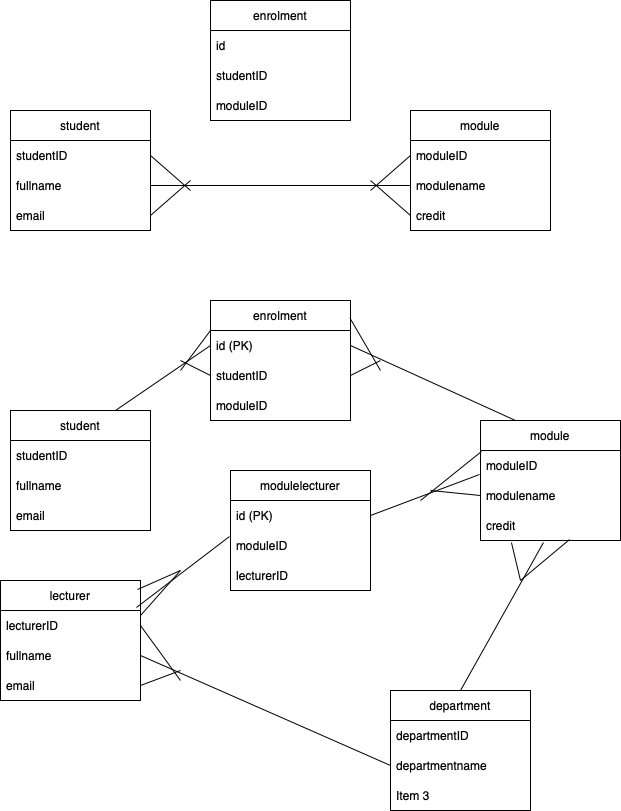

The diagram above was exported from draw.io. Its source (the exported page's mxGraphModel, read from the mxfile embedded in the PNG):
<mxGraphModel dx="1794" dy="587" grid="1" gridSize="10" guides="1" tooltips="1" connect="1" arrows="1" fold="1" page="1" pageScale="1" pageWidth="827" pageHeight="1169" math="0" shadow="0">
  <root>
    <mxCell id="0" />
    <mxCell id="1" parent="0" />
    <mxCell id="2xaG_9_k97-f59MsTppK-1" value="student" style="swimlane;fontStyle=0;childLayout=stackLayout;horizontal=1;startSize=30;horizontalStack=0;resizeParent=1;resizeParentMax=0;resizeLast=0;collapsible=1;marginBottom=0;whiteSpace=wrap;html=1;" parent="1" vertex="1">
      <mxGeometry x="-730" y="190" width="140" height="120" as="geometry" />
    </mxCell>
    <mxCell id="2xaG_9_k97-f59MsTppK-2" value="studentID" style="text;strokeColor=none;fillColor=none;align=left;verticalAlign=middle;spacingLeft=4;spacingRight=4;overflow=hidden;points=[[0,0.5],[1,0.5]];portConstraint=eastwest;rotatable=0;whiteSpace=wrap;html=1;" parent="2xaG_9_k97-f59MsTppK-1" vertex="1">
      <mxGeometry y="30" width="140" height="30" as="geometry" />
    </mxCell>
    <mxCell id="2xaG_9_k97-f59MsTppK-3" value="fullname" style="text;strokeColor=none;fillColor=none;align=left;verticalAlign=middle;spacingLeft=4;spacingRight=4;overflow=hidden;points=[[0,0.5],[1,0.5]];portConstraint=eastwest;rotatable=0;whiteSpace=wrap;html=1;" parent="2xaG_9_k97-f59MsTppK-1" vertex="1">
      <mxGeometry y="60" width="140" height="30" as="geometry" />
    </mxCell>
    <mxCell id="2xaG_9_k97-f59MsTppK-4" value="email" style="text;strokeColor=none;fillColor=none;align=left;verticalAlign=middle;spacingLeft=4;spacingRight=4;overflow=hidden;points=[[0,0.5],[1,0.5]];portConstraint=eastwest;rotatable=0;whiteSpace=wrap;html=1;" parent="2xaG_9_k97-f59MsTppK-1" vertex="1">
      <mxGeometry y="90" width="140" height="30" as="geometry" />
    </mxCell>
    <mxCell id="2xaG_9_k97-f59MsTppK-5" value="module" style="swimlane;fontStyle=0;childLayout=stackLayout;horizontal=1;startSize=30;horizontalStack=0;resizeParent=1;resizeParentMax=0;resizeLast=0;collapsible=1;marginBottom=0;whiteSpace=wrap;html=1;" parent="1" vertex="1">
      <mxGeometry x="-330" y="190" width="140" height="120" as="geometry" />
    </mxCell>
    <mxCell id="2xaG_9_k97-f59MsTppK-6" value="moduleID" style="text;strokeColor=none;fillColor=none;align=left;verticalAlign=middle;spacingLeft=4;spacingRight=4;overflow=hidden;points=[[0,0.5],[1,0.5]];portConstraint=eastwest;rotatable=0;whiteSpace=wrap;html=1;" parent="2xaG_9_k97-f59MsTppK-5" vertex="1">
      <mxGeometry y="30" width="140" height="30" as="geometry" />
    </mxCell>
    <mxCell id="2xaG_9_k97-f59MsTppK-7" value="modulename" style="text;strokeColor=none;fillColor=none;align=left;verticalAlign=middle;spacingLeft=4;spacingRight=4;overflow=hidden;points=[[0,0.5],[1,0.5]];portConstraint=eastwest;rotatable=0;whiteSpace=wrap;html=1;" parent="2xaG_9_k97-f59MsTppK-5" vertex="1">
      <mxGeometry y="60" width="140" height="30" as="geometry" />
    </mxCell>
    <mxCell id="2xaG_9_k97-f59MsTppK-8" value="credit" style="text;strokeColor=none;fillColor=none;align=left;verticalAlign=middle;spacingLeft=4;spacingRight=4;overflow=hidden;points=[[0,0.5],[1,0.5]];portConstraint=eastwest;rotatable=0;whiteSpace=wrap;html=1;" parent="2xaG_9_k97-f59MsTppK-5" vertex="1">
      <mxGeometry y="90" width="140" height="30" as="geometry" />
    </mxCell>
    <mxCell id="2xaG_9_k97-f59MsTppK-9" value="" style="endArrow=none;html=1;rounded=0;fontSize=12;startSize=8;endSize=8;curved=1;exitX=1;exitY=0.5;exitDx=0;exitDy=0;entryX=0;entryY=0.5;entryDx=0;entryDy=0;" parent="1" source="2xaG_9_k97-f59MsTppK-3" target="2xaG_9_k97-f59MsTppK-7" edge="1">
      <mxGeometry width="50" height="50" relative="1" as="geometry">
        <mxPoint x="-480" y="340" as="sourcePoint" />
        <mxPoint x="-430" y="290" as="targetPoint" />
      </mxGeometry>
    </mxCell>
    <mxCell id="zVQwmZoRa4AhEG9TQxXV-1" value="enrolment" style="swimlane;fontStyle=0;childLayout=stackLayout;horizontal=1;startSize=30;horizontalStack=0;resizeParent=1;resizeParentMax=0;resizeLast=0;collapsible=1;marginBottom=0;whiteSpace=wrap;html=1;" parent="1" vertex="1">
      <mxGeometry x="-530" y="80" width="140" height="120" as="geometry" />
    </mxCell>
    <mxCell id="zVQwmZoRa4AhEG9TQxXV-2" value="id" style="text;strokeColor=none;fillColor=none;align=left;verticalAlign=middle;spacingLeft=4;spacingRight=4;overflow=hidden;points=[[0,0.5],[1,0.5]];portConstraint=eastwest;rotatable=0;whiteSpace=wrap;html=1;" parent="zVQwmZoRa4AhEG9TQxXV-1" vertex="1">
      <mxGeometry y="30" width="140" height="30" as="geometry" />
    </mxCell>
    <mxCell id="zVQwmZoRa4AhEG9TQxXV-3" value="studentID" style="text;strokeColor=none;fillColor=none;align=left;verticalAlign=middle;spacingLeft=4;spacingRight=4;overflow=hidden;points=[[0,0.5],[1,0.5]];portConstraint=eastwest;rotatable=0;whiteSpace=wrap;html=1;" parent="zVQwmZoRa4AhEG9TQxXV-1" vertex="1">
      <mxGeometry y="60" width="140" height="30" as="geometry" />
    </mxCell>
    <mxCell id="zVQwmZoRa4AhEG9TQxXV-4" value="moduleID" style="text;strokeColor=none;fillColor=none;align=left;verticalAlign=middle;spacingLeft=4;spacingRight=4;overflow=hidden;points=[[0,0.5],[1,0.5]];portConstraint=eastwest;rotatable=0;whiteSpace=wrap;html=1;" parent="zVQwmZoRa4AhEG9TQxXV-1" vertex="1">
      <mxGeometry y="90" width="140" height="30" as="geometry" />
    </mxCell>
    <mxCell id="zVQwmZoRa4AhEG9TQxXV-5" value="" style="endArrow=none;html=1;rounded=0;fontSize=12;startSize=8;endSize=8;curved=1;exitX=1;exitY=0.5;exitDx=0;exitDy=0;" parent="1" source="2xaG_9_k97-f59MsTppK-2" edge="1">
      <mxGeometry width="50" height="50" relative="1" as="geometry">
        <mxPoint x="-480" y="270" as="sourcePoint" />
        <mxPoint x="-550" y="270" as="targetPoint" />
      </mxGeometry>
    </mxCell>
    <mxCell id="zVQwmZoRa4AhEG9TQxXV-6" value="" style="endArrow=none;html=1;rounded=0;fontSize=12;startSize=8;endSize=8;curved=1;exitX=1;exitY=0.5;exitDx=0;exitDy=0;" parent="1" source="2xaG_9_k97-f59MsTppK-4" edge="1">
      <mxGeometry width="50" height="50" relative="1" as="geometry">
        <mxPoint x="-480" y="270" as="sourcePoint" />
        <mxPoint x="-550" y="260" as="targetPoint" />
      </mxGeometry>
    </mxCell>
    <mxCell id="zVQwmZoRa4AhEG9TQxXV-7" value="" style="endArrow=none;html=1;rounded=0;fontSize=12;startSize=8;endSize=8;curved=1;entryX=0;entryY=0.5;entryDx=0;entryDy=0;" parent="1" target="2xaG_9_k97-f59MsTppK-6" edge="1">
      <mxGeometry width="50" height="50" relative="1" as="geometry">
        <mxPoint x="-370" y="270" as="sourcePoint" />
        <mxPoint x="-430" y="220" as="targetPoint" />
      </mxGeometry>
    </mxCell>
    <mxCell id="zVQwmZoRa4AhEG9TQxXV-8" value="" style="endArrow=none;html=1;rounded=0;fontSize=12;startSize=8;endSize=8;curved=1;entryX=0;entryY=0.5;entryDx=0;entryDy=0;" parent="1" target="2xaG_9_k97-f59MsTppK-8" edge="1">
      <mxGeometry width="50" height="50" relative="1" as="geometry">
        <mxPoint x="-370" y="260" as="sourcePoint" />
        <mxPoint x="-430" y="220" as="targetPoint" />
      </mxGeometry>
    </mxCell>
    <mxCell id="zVQwmZoRa4AhEG9TQxXV-9" value="student" style="swimlane;fontStyle=0;childLayout=stackLayout;horizontal=1;startSize=30;horizontalStack=0;resizeParent=1;resizeParentMax=0;resizeLast=0;collapsible=1;marginBottom=0;whiteSpace=wrap;html=1;" parent="1" vertex="1">
      <mxGeometry x="-730" y="490" width="140" height="120" as="geometry" />
    </mxCell>
    <mxCell id="zVQwmZoRa4AhEG9TQxXV-10" value="studentID" style="text;strokeColor=none;fillColor=none;align=left;verticalAlign=middle;spacingLeft=4;spacingRight=4;overflow=hidden;points=[[0,0.5],[1,0.5]];portConstraint=eastwest;rotatable=0;whiteSpace=wrap;html=1;" parent="zVQwmZoRa4AhEG9TQxXV-9" vertex="1">
      <mxGeometry y="30" width="140" height="30" as="geometry" />
    </mxCell>
    <mxCell id="zVQwmZoRa4AhEG9TQxXV-11" value="fullname" style="text;strokeColor=none;fillColor=none;align=left;verticalAlign=middle;spacingLeft=4;spacingRight=4;overflow=hidden;points=[[0,0.5],[1,0.5]];portConstraint=eastwest;rotatable=0;whiteSpace=wrap;html=1;" parent="zVQwmZoRa4AhEG9TQxXV-9" vertex="1">
      <mxGeometry y="60" width="140" height="30" as="geometry" />
    </mxCell>
    <mxCell id="zVQwmZoRa4AhEG9TQxXV-12" value="email" style="text;strokeColor=none;fillColor=none;align=left;verticalAlign=middle;spacingLeft=4;spacingRight=4;overflow=hidden;points=[[0,0.5],[1,0.5]];portConstraint=eastwest;rotatable=0;whiteSpace=wrap;html=1;" parent="zVQwmZoRa4AhEG9TQxXV-9" vertex="1">
      <mxGeometry y="90" width="140" height="30" as="geometry" />
    </mxCell>
    <mxCell id="zVQwmZoRa4AhEG9TQxXV-13" value="module" style="swimlane;fontStyle=0;childLayout=stackLayout;horizontal=1;startSize=30;horizontalStack=0;resizeParent=1;resizeParentMax=0;resizeLast=0;collapsible=1;marginBottom=0;whiteSpace=wrap;html=1;" parent="1" vertex="1">
      <mxGeometry x="-260" y="500" width="140" height="120" as="geometry" />
    </mxCell>
    <mxCell id="zVQwmZoRa4AhEG9TQxXV-14" value="moduleID" style="text;strokeColor=none;fillColor=none;align=left;verticalAlign=middle;spacingLeft=4;spacingRight=4;overflow=hidden;points=[[0,0.5],[1,0.5]];portConstraint=eastwest;rotatable=0;whiteSpace=wrap;html=1;" parent="zVQwmZoRa4AhEG9TQxXV-13" vertex="1">
      <mxGeometry y="30" width="140" height="30" as="geometry" />
    </mxCell>
    <mxCell id="zVQwmZoRa4AhEG9TQxXV-15" value="modulename" style="text;strokeColor=none;fillColor=none;align=left;verticalAlign=middle;spacingLeft=4;spacingRight=4;overflow=hidden;points=[[0,0.5],[1,0.5]];portConstraint=eastwest;rotatable=0;whiteSpace=wrap;html=1;" parent="zVQwmZoRa4AhEG9TQxXV-13" vertex="1">
      <mxGeometry y="60" width="140" height="30" as="geometry" />
    </mxCell>
    <mxCell id="zVQwmZoRa4AhEG9TQxXV-16" value="credit" style="text;strokeColor=none;fillColor=none;align=left;verticalAlign=middle;spacingLeft=4;spacingRight=4;overflow=hidden;points=[[0,0.5],[1,0.5]];portConstraint=eastwest;rotatable=0;whiteSpace=wrap;html=1;" parent="zVQwmZoRa4AhEG9TQxXV-13" vertex="1">
      <mxGeometry y="90" width="140" height="30" as="geometry" />
    </mxCell>
    <mxCell id="zVQwmZoRa4AhEG9TQxXV-17" value="" style="endArrow=none;html=1;rounded=0;fontSize=12;startSize=8;endSize=8;curved=1;exitX=1;exitY=0.5;exitDx=0;exitDy=0;entryX=0.25;entryY=0;entryDx=0;entryDy=0;" parent="1" source="zVQwmZoRa4AhEG9TQxXV-19" target="zVQwmZoRa4AhEG9TQxXV-13" edge="1">
      <mxGeometry width="50" height="50" relative="1" as="geometry">
        <mxPoint x="-480" y="640" as="sourcePoint" />
        <mxPoint x="-430" y="590" as="targetPoint" />
      </mxGeometry>
    </mxCell>
    <mxCell id="zVQwmZoRa4AhEG9TQxXV-18" value="enrolment" style="swimlane;fontStyle=0;childLayout=stackLayout;horizontal=1;startSize=30;horizontalStack=0;resizeParent=1;resizeParentMax=0;resizeLast=0;collapsible=1;marginBottom=0;whiteSpace=wrap;html=1;" parent="1" vertex="1">
      <mxGeometry x="-530" y="380" width="140" height="120" as="geometry" />
    </mxCell>
    <mxCell id="zVQwmZoRa4AhEG9TQxXV-19" value="id (PK)" style="text;strokeColor=none;fillColor=none;align=left;verticalAlign=middle;spacingLeft=4;spacingRight=4;overflow=hidden;points=[[0,0.5],[1,0.5]];portConstraint=eastwest;rotatable=0;whiteSpace=wrap;html=1;" parent="zVQwmZoRa4AhEG9TQxXV-18" vertex="1">
      <mxGeometry y="30" width="140" height="30" as="geometry" />
    </mxCell>
    <mxCell id="zVQwmZoRa4AhEG9TQxXV-20" value="studentID" style="text;strokeColor=none;fillColor=none;align=left;verticalAlign=middle;spacingLeft=4;spacingRight=4;overflow=hidden;points=[[0,0.5],[1,0.5]];portConstraint=eastwest;rotatable=0;whiteSpace=wrap;html=1;" parent="zVQwmZoRa4AhEG9TQxXV-18" vertex="1">
      <mxGeometry y="60" width="140" height="30" as="geometry" />
    </mxCell>
    <mxCell id="zVQwmZoRa4AhEG9TQxXV-21" value="moduleID" style="text;strokeColor=none;fillColor=none;align=left;verticalAlign=middle;spacingLeft=4;spacingRight=4;overflow=hidden;points=[[0,0.5],[1,0.5]];portConstraint=eastwest;rotatable=0;whiteSpace=wrap;html=1;" parent="zVQwmZoRa4AhEG9TQxXV-18" vertex="1">
      <mxGeometry y="90" width="140" height="30" as="geometry" />
    </mxCell>
    <mxCell id="zVQwmZoRa4AhEG9TQxXV-26" value="" style="endArrow=none;html=1;rounded=0;fontSize=12;startSize=8;endSize=8;curved=1;exitX=0.75;exitY=0;exitDx=0;exitDy=0;entryX=0;entryY=0.5;entryDx=0;entryDy=0;" parent="1" source="zVQwmZoRa4AhEG9TQxXV-9" target="zVQwmZoRa4AhEG9TQxXV-19" edge="1">
      <mxGeometry width="50" height="50" relative="1" as="geometry">
        <mxPoint x="-630" y="530" as="sourcePoint" />
        <mxPoint x="-580" y="480" as="targetPoint" />
      </mxGeometry>
    </mxCell>
    <mxCell id="zVQwmZoRa4AhEG9TQxXV-27" value="" style="endArrow=none;html=1;rounded=0;fontSize=12;startSize=8;endSize=8;curved=1;entryX=0;entryY=0.5;entryDx=0;entryDy=0;" parent="1" target="zVQwmZoRa4AhEG9TQxXV-20" edge="1">
      <mxGeometry width="50" height="50" relative="1" as="geometry">
        <mxPoint x="-560" y="440" as="sourcePoint" />
        <mxPoint x="-580" y="480" as="targetPoint" />
      </mxGeometry>
    </mxCell>
    <mxCell id="zVQwmZoRa4AhEG9TQxXV-28" value="" style="endArrow=none;html=1;rounded=0;fontSize=12;startSize=8;endSize=8;curved=1;entryX=0;entryY=0.25;entryDx=0;entryDy=0;" parent="1" target="zVQwmZoRa4AhEG9TQxXV-18" edge="1">
      <mxGeometry width="50" height="50" relative="1" as="geometry">
        <mxPoint x="-560" y="450" as="sourcePoint" />
        <mxPoint x="-580" y="480" as="targetPoint" />
      </mxGeometry>
    </mxCell>
    <mxCell id="zVQwmZoRa4AhEG9TQxXV-29" value="" style="endArrow=none;html=1;rounded=0;fontSize=12;startSize=8;endSize=8;curved=1;exitX=1;exitY=0.5;exitDx=0;exitDy=0;" parent="1" source="zVQwmZoRa4AhEG9TQxXV-20" edge="1">
      <mxGeometry width="50" height="50" relative="1" as="geometry">
        <mxPoint x="-370" y="530" as="sourcePoint" />
        <mxPoint x="-360" y="440" as="targetPoint" />
      </mxGeometry>
    </mxCell>
    <mxCell id="zVQwmZoRa4AhEG9TQxXV-30" value="" style="endArrow=none;html=1;rounded=0;fontSize=12;startSize=8;endSize=8;curved=1;exitX=0.996;exitY=0.146;exitDx=0;exitDy=0;exitPerimeter=0;" parent="1" source="zVQwmZoRa4AhEG9TQxXV-18" edge="1">
      <mxGeometry width="50" height="50" relative="1" as="geometry">
        <mxPoint x="-380" y="420" as="sourcePoint" />
        <mxPoint x="-360" y="450" as="targetPoint" />
      </mxGeometry>
    </mxCell>
    <mxCell id="zVQwmZoRa4AhEG9TQxXV-31" value="lecturer" style="swimlane;fontStyle=0;childLayout=stackLayout;horizontal=1;startSize=30;horizontalStack=0;resizeParent=1;resizeParentMax=0;resizeLast=0;collapsible=1;marginBottom=0;whiteSpace=wrap;html=1;" parent="1" vertex="1">
      <mxGeometry x="-740" y="660" width="140" height="120" as="geometry" />
    </mxCell>
    <mxCell id="zVQwmZoRa4AhEG9TQxXV-32" value="lecturerID" style="text;strokeColor=none;fillColor=none;align=left;verticalAlign=middle;spacingLeft=4;spacingRight=4;overflow=hidden;points=[[0,0.5],[1,0.5]];portConstraint=eastwest;rotatable=0;whiteSpace=wrap;html=1;" parent="zVQwmZoRa4AhEG9TQxXV-31" vertex="1">
      <mxGeometry y="30" width="140" height="30" as="geometry" />
    </mxCell>
    <mxCell id="zVQwmZoRa4AhEG9TQxXV-33" value="fullname" style="text;strokeColor=none;fillColor=none;align=left;verticalAlign=middle;spacingLeft=4;spacingRight=4;overflow=hidden;points=[[0,0.5],[1,0.5]];portConstraint=eastwest;rotatable=0;whiteSpace=wrap;html=1;" parent="zVQwmZoRa4AhEG9TQxXV-31" vertex="1">
      <mxGeometry y="60" width="140" height="30" as="geometry" />
    </mxCell>
    <mxCell id="zVQwmZoRa4AhEG9TQxXV-34" value="email" style="text;strokeColor=none;fillColor=none;align=left;verticalAlign=middle;spacingLeft=4;spacingRight=4;overflow=hidden;points=[[0,0.5],[1,0.5]];portConstraint=eastwest;rotatable=0;whiteSpace=wrap;html=1;" parent="zVQwmZoRa4AhEG9TQxXV-31" vertex="1">
      <mxGeometry y="90" width="140" height="30" as="geometry" />
    </mxCell>
    <mxCell id="zVQwmZoRa4AhEG9TQxXV-35" value="department" style="swimlane;fontStyle=0;childLayout=stackLayout;horizontal=1;startSize=30;horizontalStack=0;resizeParent=1;resizeParentMax=0;resizeLast=0;collapsible=1;marginBottom=0;whiteSpace=wrap;html=1;" parent="1" vertex="1">
      <mxGeometry x="-350" y="770" width="140" height="120" as="geometry" />
    </mxCell>
    <mxCell id="zVQwmZoRa4AhEG9TQxXV-36" value="departmentID" style="text;strokeColor=none;fillColor=none;align=left;verticalAlign=middle;spacingLeft=4;spacingRight=4;overflow=hidden;points=[[0,0.5],[1,0.5]];portConstraint=eastwest;rotatable=0;whiteSpace=wrap;html=1;" parent="zVQwmZoRa4AhEG9TQxXV-35" vertex="1">
      <mxGeometry y="30" width="140" height="30" as="geometry" />
    </mxCell>
    <mxCell id="zVQwmZoRa4AhEG9TQxXV-37" value="departmentname" style="text;strokeColor=none;fillColor=none;align=left;verticalAlign=middle;spacingLeft=4;spacingRight=4;overflow=hidden;points=[[0,0.5],[1,0.5]];portConstraint=eastwest;rotatable=0;whiteSpace=wrap;html=1;" parent="zVQwmZoRa4AhEG9TQxXV-35" vertex="1">
      <mxGeometry y="60" width="140" height="30" as="geometry" />
    </mxCell>
    <mxCell id="zVQwmZoRa4AhEG9TQxXV-38" value="Item 3" style="text;strokeColor=none;fillColor=none;align=left;verticalAlign=middle;spacingLeft=4;spacingRight=4;overflow=hidden;points=[[0,0.5],[1,0.5]];portConstraint=eastwest;rotatable=0;whiteSpace=wrap;html=1;" parent="zVQwmZoRa4AhEG9TQxXV-35" vertex="1">
      <mxGeometry y="90" width="140" height="30" as="geometry" />
    </mxCell>
    <mxCell id="2i0b2f2WFXzsZIV7hqXe-1" value="" style="endArrow=none;html=1;rounded=0;fontSize=12;startSize=8;endSize=8;curved=1;exitX=1;exitY=0.5;exitDx=0;exitDy=0;entryX=0;entryY=0.5;entryDx=0;entryDy=0;" parent="1" source="zVQwmZoRa4AhEG9TQxXV-33" target="zVQwmZoRa4AhEG9TQxXV-37" edge="1">
      <mxGeometry width="50" height="50" relative="1" as="geometry">
        <mxPoint x="-715" y="500" as="sourcePoint" />
        <mxPoint x="-620" y="435" as="targetPoint" />
      </mxGeometry>
    </mxCell>
    <mxCell id="2i0b2f2WFXzsZIV7hqXe-2" value="" style="endArrow=none;html=1;rounded=0;fontSize=12;startSize=8;endSize=8;curved=1;exitX=0.5;exitY=0;exitDx=0;exitDy=0;entryX=0.45;entryY=1.067;entryDx=0;entryDy=0;entryPerimeter=0;" parent="1" source="zVQwmZoRa4AhEG9TQxXV-35" target="zVQwmZoRa4AhEG9TQxXV-16" edge="1">
      <mxGeometry width="50" height="50" relative="1" as="geometry">
        <mxPoint x="-605" y="510" as="sourcePoint" />
        <mxPoint x="-510" y="445" as="targetPoint" />
      </mxGeometry>
    </mxCell>
    <mxCell id="2i0b2f2WFXzsZIV7hqXe-3" value="" style="endArrow=none;html=1;rounded=0;fontSize=12;startSize=8;endSize=8;curved=1;exitX=1;exitY=0.5;exitDx=0;exitDy=0;" parent="1" source="zVQwmZoRa4AhEG9TQxXV-32" edge="1">
      <mxGeometry width="50" height="50" relative="1" as="geometry">
        <mxPoint x="-595" y="520" as="sourcePoint" />
        <mxPoint x="-560" y="760" as="targetPoint" />
      </mxGeometry>
    </mxCell>
    <mxCell id="2i0b2f2WFXzsZIV7hqXe-4" value="" style="endArrow=none;html=1;rounded=0;fontSize=12;startSize=8;endSize=8;curved=1;exitX=1;exitY=0.5;exitDx=0;exitDy=0;" parent="1" source="zVQwmZoRa4AhEG9TQxXV-34" edge="1">
      <mxGeometry width="50" height="50" relative="1" as="geometry">
        <mxPoint x="-585" y="530" as="sourcePoint" />
        <mxPoint x="-560" y="750" as="targetPoint" />
      </mxGeometry>
    </mxCell>
    <mxCell id="SGTYPi3pc7SXBGYJIHXv-1" value="" style="endArrow=none;html=1;rounded=0;fontSize=12;startSize=8;endSize=8;curved=1;entryX=0.007;entryY=0.033;entryDx=0;entryDy=0;entryPerimeter=0;" edge="1" parent="1" target="zVQwmZoRa4AhEG9TQxXV-14">
      <mxGeometry width="50" height="50" relative="1" as="geometry">
        <mxPoint x="-320" y="580" as="sourcePoint" />
        <mxPoint x="-310" y="470" as="targetPoint" />
      </mxGeometry>
    </mxCell>
    <mxCell id="SGTYPi3pc7SXBGYJIHXv-2" value="" style="endArrow=none;html=1;rounded=0;fontSize=12;startSize=8;endSize=8;curved=1;entryX=0;entryY=0.5;entryDx=0;entryDy=0;" edge="1" parent="1" target="zVQwmZoRa4AhEG9TQxXV-15">
      <mxGeometry width="50" height="50" relative="1" as="geometry">
        <mxPoint x="-310" y="570" as="sourcePoint" />
        <mxPoint x="-310" y="470" as="targetPoint" />
      </mxGeometry>
    </mxCell>
    <mxCell id="SGTYPi3pc7SXBGYJIHXv-5" value="" style="endArrow=none;html=1;rounded=0;fontSize=12;startSize=8;endSize=8;curved=1;exitX=0.979;exitY=0.075;exitDx=0;exitDy=0;exitPerimeter=0;" edge="1" parent="1" source="zVQwmZoRa4AhEG9TQxXV-31">
      <mxGeometry width="50" height="50" relative="1" as="geometry">
        <mxPoint x="-360" y="580" as="sourcePoint" />
        <mxPoint x="-560" y="650" as="targetPoint" />
      </mxGeometry>
    </mxCell>
    <mxCell id="SGTYPi3pc7SXBGYJIHXv-6" value="" style="endArrow=none;html=1;rounded=0;fontSize=12;startSize=8;endSize=8;curved=1;exitX=1;exitY=0.167;exitDx=0;exitDy=0;exitPerimeter=0;" edge="1" parent="1" source="zVQwmZoRa4AhEG9TQxXV-32">
      <mxGeometry width="50" height="50" relative="1" as="geometry">
        <mxPoint x="-360" y="580" as="sourcePoint" />
        <mxPoint x="-560" y="650" as="targetPoint" />
      </mxGeometry>
    </mxCell>
    <mxCell id="SGTYPi3pc7SXBGYJIHXv-7" value="modulelecturer" style="swimlane;fontStyle=0;childLayout=stackLayout;horizontal=1;startSize=30;horizontalStack=0;resizeParent=1;resizeParentMax=0;resizeLast=0;collapsible=1;marginBottom=0;whiteSpace=wrap;html=1;" vertex="1" parent="1">
      <mxGeometry x="-510" y="550" width="140" height="120" as="geometry" />
    </mxCell>
    <mxCell id="SGTYPi3pc7SXBGYJIHXv-8" value="id (PK)" style="text;strokeColor=none;fillColor=none;align=left;verticalAlign=middle;spacingLeft=4;spacingRight=4;overflow=hidden;points=[[0,0.5],[1,0.5]];portConstraint=eastwest;rotatable=0;whiteSpace=wrap;html=1;" vertex="1" parent="SGTYPi3pc7SXBGYJIHXv-7">
      <mxGeometry y="30" width="140" height="30" as="geometry" />
    </mxCell>
    <mxCell id="SGTYPi3pc7SXBGYJIHXv-9" value="moduleID" style="text;strokeColor=none;fillColor=none;align=left;verticalAlign=middle;spacingLeft=4;spacingRight=4;overflow=hidden;points=[[0,0.5],[1,0.5]];portConstraint=eastwest;rotatable=0;whiteSpace=wrap;html=1;" vertex="1" parent="SGTYPi3pc7SXBGYJIHXv-7">
      <mxGeometry y="60" width="140" height="30" as="geometry" />
    </mxCell>
    <mxCell id="SGTYPi3pc7SXBGYJIHXv-10" value="lecturerID" style="text;strokeColor=none;fillColor=none;align=left;verticalAlign=middle;spacingLeft=4;spacingRight=4;overflow=hidden;points=[[0,0.5],[1,0.5]];portConstraint=eastwest;rotatable=0;whiteSpace=wrap;html=1;" vertex="1" parent="SGTYPi3pc7SXBGYJIHXv-7">
      <mxGeometry y="90" width="140" height="30" as="geometry" />
    </mxCell>
    <mxCell id="SGTYPi3pc7SXBGYJIHXv-11" value="" style="endArrow=none;html=1;rounded=0;fontSize=12;startSize=8;endSize=8;curved=1;entryX=-0.007;entryY=0.2;entryDx=0;entryDy=0;entryPerimeter=0;exitX=0.971;exitY=-0.1;exitDx=0;exitDy=0;exitPerimeter=0;" edge="1" parent="1" source="zVQwmZoRa4AhEG9TQxXV-32" target="SGTYPi3pc7SXBGYJIHXv-9">
      <mxGeometry width="50" height="50" relative="1" as="geometry">
        <mxPoint x="-360" y="670" as="sourcePoint" />
        <mxPoint x="-310" y="620" as="targetPoint" />
      </mxGeometry>
    </mxCell>
    <mxCell id="SGTYPi3pc7SXBGYJIHXv-12" value="" style="endArrow=none;html=1;rounded=0;fontSize=12;startSize=8;endSize=8;curved=1;exitX=1;exitY=0.5;exitDx=0;exitDy=0;entryX=-0.007;entryY=0.8;entryDx=0;entryDy=0;entryPerimeter=0;" edge="1" parent="1" source="SGTYPi3pc7SXBGYJIHXv-8" target="zVQwmZoRa4AhEG9TQxXV-14">
      <mxGeometry width="50" height="50" relative="1" as="geometry">
        <mxPoint x="-360" y="670" as="sourcePoint" />
        <mxPoint x="-310" y="620" as="targetPoint" />
      </mxGeometry>
    </mxCell>
    <mxCell id="SGTYPi3pc7SXBGYJIHXv-13" value="" style="endArrow=none;html=1;rounded=0;fontSize=12;startSize=8;endSize=8;curved=1;entryX=0.221;entryY=1.067;entryDx=0;entryDy=0;entryPerimeter=0;" edge="1" parent="1" target="zVQwmZoRa4AhEG9TQxXV-16">
      <mxGeometry width="50" height="50" relative="1" as="geometry">
        <mxPoint x="-220" y="660" as="sourcePoint" />
        <mxPoint x="-310" y="620" as="targetPoint" />
      </mxGeometry>
    </mxCell>
    <mxCell id="SGTYPi3pc7SXBGYJIHXv-14" value="" style="endArrow=none;html=1;rounded=0;fontSize=12;startSize=8;endSize=8;curved=1;entryX=0.636;entryY=0.967;entryDx=0;entryDy=0;entryPerimeter=0;" edge="1" parent="1" target="zVQwmZoRa4AhEG9TQxXV-16">
      <mxGeometry width="50" height="50" relative="1" as="geometry">
        <mxPoint x="-220" y="660" as="sourcePoint" />
        <mxPoint x="-310" y="620" as="targetPoint" />
      </mxGeometry>
    </mxCell>
  </root>
</mxGraphModel>